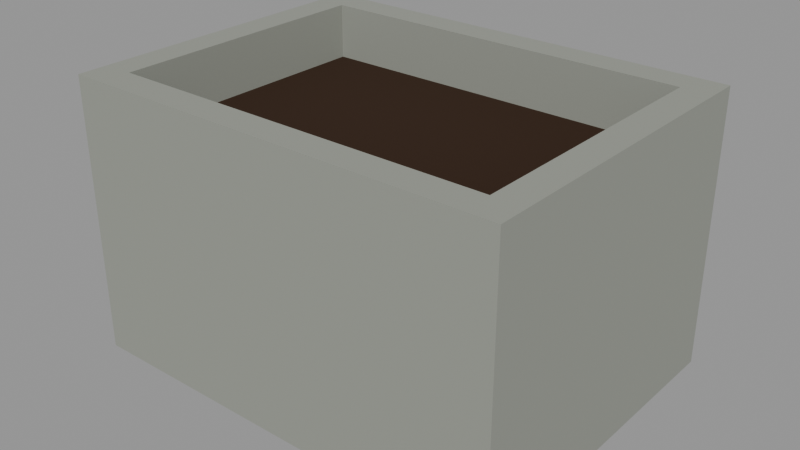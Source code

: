 # Source: planter-trough.lod1.blend  (saved by Blender 4.3.34; exported with 4.5.12 LTS)
import bpy
from mathutils import Matrix  # noqa: F401  (used for matrix-valued properties, if any)

bpy.ops.wm.read_factory_settings(use_empty=True)
scene = bpy.context.scene
scene.name = 'Scene'

# ---- materials (node trees are filled in below, after node groups)
mat_role_concrete = bpy.data.materials.new('role-concrete')
mat_role_concrete.diffuse_color = (0.2846, 0.2957, 0.2633, 1.0)
mat_role_soil = bpy.data.materials.new('role-soil')
mat_role_soil.diffuse_color = (0.03968, 0.01739, 0.006571, 1.0)

# ---- material node trees
mat_role_concrete.use_nodes = True; mat_role_concrete.node_tree.nodes.clear()
_N = mat_role_concrete.node_tree.nodes; _L = mat_role_concrete.node_tree.links
n0 = _N.new('ShaderNodeBsdfPrincipled'); n0.name = 'Principled BSDF'; n0.location = (10, 300)
n0.inputs[0].default_value = (0.2846, 0.2957, 0.2633, 1.0)
n0.inputs[2].default_value = 0.9
n1 = _N.new('ShaderNodeOutputMaterial'); n1.name = 'Material Output'; n1.location = (300, 300)
_L.new(n0.outputs[0], n1.inputs[0])
n1.is_active_output = True
mat_role_soil.use_nodes = True; mat_role_soil.node_tree.nodes.clear()
_N = mat_role_soil.node_tree.nodes; _L = mat_role_soil.node_tree.links
n0 = _N.new('ShaderNodeBsdfPrincipled'); n0.name = 'Principled BSDF'; n0.location = (10, 300)
n0.inputs[0].default_value = (0.03968, 0.01739, 0.006571, 1.0)
n0.inputs[2].default_value = 0.9
n1 = _N.new('ShaderNodeOutputMaterial'); n1.name = 'Material Output'; n1.location = (300, 300)
_L.new(n0.outputs[0], n1.inputs[0])
n1.is_active_output = True

# ---- meshes
me_planter_trough_hollow_shell_editable = bpy.data.meshes.new('planter-trough-hollow-shell-editable')
me_planter_trough_hollow_shell_editable.from_pydata([(-0.4, -0.3, 0.0), (0.4, -0.3, 0.0), (0.4, 0.3, 0.0), (-0.4, 0.3, 0.0), (-0.4, -0.3, 0.5), (0.4, -0.3, 0.5), (0.4, 0.3, 0.5), (-0.4, 0.3, 0.5), (-0.345, -0.245, 0.5), (0.345, -0.245, 0.5), (0.345, 0.245, 0.5), (-0.345, 0.245, 0.5), (-0.345, -0.245, 0.07), (0.345, -0.245, 0.07), (0.345, 0.245, 0.07), (-0.345, 0.245, 0.07), (-0.345, -0.245, 0.4), (0.345, -0.245, 0.4), (0.345, 0.245, 0.4), (-0.345, 0.245, 0.4)], [], [(0, 1, 5, 4), (1, 2, 6, 5), (2, 3, 7, 6), (3, 0, 4, 7), (4, 5, 9, 8), (5, 6, 10, 9), (6, 7, 11, 10), (7, 4, 8, 11), (8, 9, 13, 12), (9, 10, 14, 13), (10, 11, 15, 14), (11, 8, 12, 15), (3, 2, 1, 0), (12, 13, 14, 15), (16, 17, 18, 19)])
me_planter_trough_hollow_shell_editable.polygons.foreach_set('material_index', [0, 0, 0, 0, 0, 0, 0, 0, 0, 0, 0, 0, 0, 0, 1])
_uv = me_planter_trough_hollow_shell_editable.uv_layers.new(name='UVMap')
_uv.uv.foreach_set('vector', [-0.2667, 0.0, 0.2667, 0.0, 0.2667, 0.3333, -0.2667, 0.3333, -0.2, 0.0, 0.2, 0.0, 0.2, 0.3333, -0.2, 0.3333, 0.2667, 0.0, -0.2667, 0.0, -0.2667, 0.3333, 0.2667, 0.3333, 0.2, 0.0, -0.2, 0.0, -0.2, 0.3333, 0.2, 0.3333, -0.2667, -0.2, 0.2667, -0.2, 0.23, -0.1633, -0.23, -0.1633, 0.2667, -0.2, 0.2667, 0.2, 0.23, 0.1633, 0.23, -0.1633, 0.2667, 0.2, -0.2667, 0.2, -0.23, 0.1633, 0.23, 0.1633, -0.2667, 0.2, -0.2667, -0.2, -0.23, -0.1633, -0.23, 0.1633, -0.23, 0.3333, 0.23, 0.3333, 0.23, 0.04667, -0.23, 0.04667, -0.1633, 0.3333, 0.1633, 0.3333, 0.1633, 0.04667, -0.1633, 0.04667, 0.23, 0.3333, -0.23, 0.3333, -0.23, 0.04667, 0.23, 0.04667, 0.1633, 0.3333, -0.1633, 0.3333, -0.1633, 0.04667, 0.1633, 0.04667, -0.2667, 0.2, 0.2667, 0.2, 0.2667, -0.2, -0.2667, -0.2, -0.23, -0.1633, 0.23, -0.1633, 0.23, 0.1633, -0.23, 0.1633, -0.1725, -0.1225, 0.1725, -0.1225, 0.1725, 0.1225, -0.1725, 0.1225])
me_planter_trough_hollow_shell_editable.materials.append(mat_role_concrete)
me_planter_trough_hollow_shell_editable.materials.append(mat_role_soil)
me_planter_trough_hollow_shell_editable.update()

# ---- objects
ob_planter_trough_shell_and_soil = bpy.data.objects.new('planter-trough-shell-and-soil', me_planter_trough_hollow_shell_editable)

# ---- transforms, parenting, visibility, modifiers, constraints
ob_planter_trough_shell_and_soil.location = (0.0, 0.0, 0.0)

# ---- collection membership
scene.collection.objects.link(ob_planter_trough_shell_and_soil)

# ---- scene / render settings (as saved in the file)
scene.frame_start = 1; scene.frame_end = 250; scene.frame_set(1)
scene.render.engine = 'CYCLES'
scene.cycles.use_denoising = False
scene.cycles.samples = 8
scene.view_settings.look = 'AgX - Medium High Contrast'
bpy.context.view_layer.update()

# ---- added for rendering (the .blend has no active camera and no usable light): camera, sun + grey world if the file has none
cam_auto = bpy.data.cameras.new('AutoCamera')
cam_auto.lens = 50.0
cam_auto.sensor_width = 36.0
cam_auto.clip_end = 1000.0
ob_auto_camera = bpy.data.objects.new('AutoCamera', cam_auto)
scene.collection.objects.link(ob_auto_camera)
ob_auto_camera.location = (1.03443, -1.24132, 1.07755)
ob_auto_camera.rotation_euler = (1.09748, -7.21219e-08, 0.694738)
scene.camera = ob_auto_camera
light_auto_sun = bpy.data.lights.new('AutoSun', 'SUN')
light_auto_sun.energy = 3.0
light_auto_sun.angle = 0.0523599
ob_auto_sun = bpy.data.objects.new('AutoSun', light_auto_sun)
scene.collection.objects.link(ob_auto_sun)
ob_auto_sun.rotation_euler = (0.872665, 0.174533, 0.523599)
if scene.world is None:
    world_auto = bpy.data.worlds.new('AutoWorld')
    world_auto.color = (0.3, 0.3, 0.3)
    scene.world = world_auto
bpy.context.view_layer.update()
